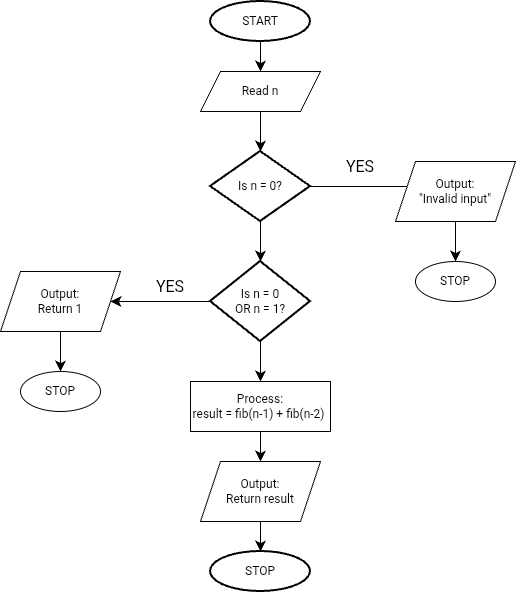

The diagram above was exported from draw.io. Its source (the exported page's mxGraphModel, read from the mxfile embedded in the PNG):
<mxGraphModel dx="698" dy="1422" grid="1" gridSize="10" guides="1" tooltips="1" connect="1" arrows="1" fold="1" page="1" pageScale="1" pageWidth="850" pageHeight="1100" math="0" shadow="0">
  <root>
    <mxCell id="0" />
    <mxCell id="1" parent="0" />
    <mxCell id="l_aAK2s4akelkbDgca6x-2" edge="1" parent="1" source="l_aAK2s4akelkbDgca6x-1" style="edgeStyle=none;curved=1;rounded=0;orthogonalLoop=1;jettySize=auto;html=1;fontSize=12;startSize=8;endSize=8;">
      <mxGeometry relative="1" as="geometry">
        <mxPoint x="290" y="120" as="targetPoint" />
      </mxGeometry>
    </mxCell>
    <mxCell id="l_aAK2s4akelkbDgca6x-1" parent="1" style="strokeWidth=2;html=1;shape=mxgraph.flowchart.start_1;whiteSpace=wrap;" value="START" vertex="1">
      <mxGeometry height="40" width="100" x="240" y="50" as="geometry" />
    </mxCell>
    <mxCell id="l_aAK2s4akelkbDgca6x-5" edge="1" parent="1" source="l_aAK2s4akelkbDgca6x-3" style="edgeStyle=none;curved=1;rounded=0;orthogonalLoop=1;jettySize=auto;html=1;fontSize=12;startSize=8;endSize=8;">
      <mxGeometry relative="1" as="geometry">
        <mxPoint x="290" y="200" as="targetPoint" />
      </mxGeometry>
    </mxCell>
    <mxCell id="l_aAK2s4akelkbDgca6x-3" parent="1" style="shape=parallelogram;perimeter=parallelogramPerimeter;whiteSpace=wrap;html=1;fixedSize=1;" value="Read n" vertex="1">
      <mxGeometry height="40" width="120" x="230" y="120" as="geometry" />
    </mxCell>
    <mxCell id="l_aAK2s4akelkbDgca6x-7" edge="1" parent="1" source="l_aAK2s4akelkbDgca6x-6" style="edgeStyle=none;curved=1;rounded=0;orthogonalLoop=1;jettySize=auto;html=1;fontSize=12;startSize=8;endSize=8;">
      <mxGeometry relative="1" as="geometry">
        <mxPoint x="290" y="310" as="targetPoint" />
      </mxGeometry>
    </mxCell>
    <mxCell id="l_aAK2s4akelkbDgca6x-16" edge="1" parent="1" source="l_aAK2s4akelkbDgca6x-6" style="edgeStyle=none;curved=1;rounded=0;orthogonalLoop=1;jettySize=auto;html=1;fontSize=12;startSize=8;endSize=8;">
      <mxGeometry relative="1" as="geometry">
        <mxPoint x="450" y="235" as="targetPoint" />
      </mxGeometry>
    </mxCell>
    <mxCell id="l_aAK2s4akelkbDgca6x-6" parent="1" style="strokeWidth=2;html=1;shape=mxgraph.flowchart.decision;whiteSpace=wrap;" value="Is n = 0?" vertex="1">
      <mxGeometry height="70" width="100" x="240" y="200" as="geometry" />
    </mxCell>
    <mxCell id="l_aAK2s4akelkbDgca6x-9" edge="1" parent="1" source="l_aAK2s4akelkbDgca6x-8" style="edgeStyle=none;curved=1;rounded=0;orthogonalLoop=1;jettySize=auto;html=1;fontSize=12;startSize=8;endSize=8;">
      <mxGeometry relative="1" as="geometry">
        <mxPoint x="290" y="430" as="targetPoint" />
      </mxGeometry>
    </mxCell>
    <mxCell id="l_aAK2s4akelkbDgca6x-24" edge="1" parent="1" source="l_aAK2s4akelkbDgca6x-8" style="edgeStyle=none;curved=1;rounded=0;orthogonalLoop=1;jettySize=auto;html=1;fontSize=12;startSize=8;endSize=8;">
      <mxGeometry relative="1" as="geometry">
        <mxPoint x="140" y="350" as="targetPoint" />
      </mxGeometry>
    </mxCell>
    <mxCell id="l_aAK2s4akelkbDgca6x-8" parent="1" style="strokeWidth=2;html=1;shape=mxgraph.flowchart.decision;whiteSpace=wrap;" value="Is n = 0&lt;div&gt;OR n = 1?&lt;/div&gt;" vertex="1">
      <mxGeometry height="80" width="100" x="240" y="310" as="geometry" />
    </mxCell>
    <mxCell id="l_aAK2s4akelkbDgca6x-11" edge="1" parent="1" source="l_aAK2s4akelkbDgca6x-10" style="edgeStyle=none;curved=1;rounded=0;orthogonalLoop=1;jettySize=auto;html=1;fontSize=12;startSize=8;endSize=8;">
      <mxGeometry relative="1" as="geometry">
        <mxPoint x="290" y="510" as="targetPoint" />
      </mxGeometry>
    </mxCell>
    <mxCell id="l_aAK2s4akelkbDgca6x-10" parent="1" style="rounded=0;whiteSpace=wrap;html=1;" value="Process:&lt;div&gt;result = fib(n-1) + fib(n-2)&amp;nbsp;&lt;/div&gt;" vertex="1">
      <mxGeometry height="50" width="140" x="220" y="430" as="geometry" />
    </mxCell>
    <mxCell id="l_aAK2s4akelkbDgca6x-14" edge="1" parent="1" source="l_aAK2s4akelkbDgca6x-13" style="edgeStyle=none;curved=1;rounded=0;orthogonalLoop=1;jettySize=auto;html=1;fontSize=12;startSize=8;endSize=8;">
      <mxGeometry relative="1" as="geometry">
        <mxPoint x="290" y="600" as="targetPoint" />
      </mxGeometry>
    </mxCell>
    <mxCell id="l_aAK2s4akelkbDgca6x-13" parent="1" style="shape=parallelogram;perimeter=parallelogramPerimeter;whiteSpace=wrap;html=1;fixedSize=1;" value="Output:&lt;div&gt;Return result&lt;/div&gt;" vertex="1">
      <mxGeometry height="60" width="120" x="230" y="510" as="geometry" />
    </mxCell>
    <mxCell id="l_aAK2s4akelkbDgca6x-15" parent="1" style="strokeWidth=2;html=1;shape=mxgraph.flowchart.start_1;whiteSpace=wrap;" value="STOP" vertex="1">
      <mxGeometry height="40" width="100" x="240" y="600" as="geometry" />
    </mxCell>
    <mxCell id="l_aAK2s4akelkbDgca6x-17" parent="1" style="text;html=1;whiteSpace=wrap;strokeColor=none;fillColor=none;align=center;verticalAlign=middle;rounded=0;fontSize=16;" value="YES" vertex="1">
      <mxGeometry height="30" width="60" x="360" y="200" as="geometry" />
    </mxCell>
    <mxCell id="l_aAK2s4akelkbDgca6x-20" edge="1" parent="1" source="l_aAK2s4akelkbDgca6x-19" style="edgeStyle=none;curved=1;rounded=0;orthogonalLoop=1;jettySize=auto;html=1;fontSize=12;startSize=8;endSize=8;">
      <mxGeometry relative="1" as="geometry">
        <mxPoint x="485" y="310" as="targetPoint" />
      </mxGeometry>
    </mxCell>
    <mxCell id="l_aAK2s4akelkbDgca6x-19" parent="1" style="shape=parallelogram;perimeter=parallelogramPerimeter;whiteSpace=wrap;html=1;fixedSize=1;" value="Output:&lt;div&gt;&quot;Invalid input&quot;&lt;/div&gt;" vertex="1">
      <mxGeometry height="60" width="120" x="425" y="210" as="geometry" />
    </mxCell>
    <mxCell id="l_aAK2s4akelkbDgca6x-22" parent="1" style="ellipse;whiteSpace=wrap;html=1;" value="STOP" vertex="1">
      <mxGeometry height="40" width="80" x="445" y="310" as="geometry" />
    </mxCell>
    <mxCell id="l_aAK2s4akelkbDgca6x-25" parent="1" style="text;html=1;whiteSpace=wrap;strokeColor=none;fillColor=none;align=center;verticalAlign=middle;rounded=0;fontSize=16;" value="YES" vertex="1">
      <mxGeometry height="30" width="60" x="170" y="320" as="geometry" />
    </mxCell>
    <mxCell id="l_aAK2s4akelkbDgca6x-27" edge="1" parent="1" source="l_aAK2s4akelkbDgca6x-26" style="edgeStyle=none;curved=1;rounded=0;orthogonalLoop=1;jettySize=auto;html=1;fontSize=12;startSize=8;endSize=8;">
      <mxGeometry relative="1" as="geometry">
        <mxPoint x="90" y="420" as="targetPoint" />
      </mxGeometry>
    </mxCell>
    <mxCell id="l_aAK2s4akelkbDgca6x-26" parent="1" style="shape=parallelogram;perimeter=parallelogramPerimeter;whiteSpace=wrap;html=1;fixedSize=1;" value="Output:&lt;div&gt;Return 1&lt;/div&gt;" vertex="1">
      <mxGeometry height="60" width="120" x="30" y="320" as="geometry" />
    </mxCell>
    <mxCell id="l_aAK2s4akelkbDgca6x-28" parent="1" style="ellipse;whiteSpace=wrap;html=1;" value="STOP" vertex="1">
      <mxGeometry height="40" width="80" x="50" y="420" as="geometry" />
    </mxCell>
  </root>
</mxGraphModel>